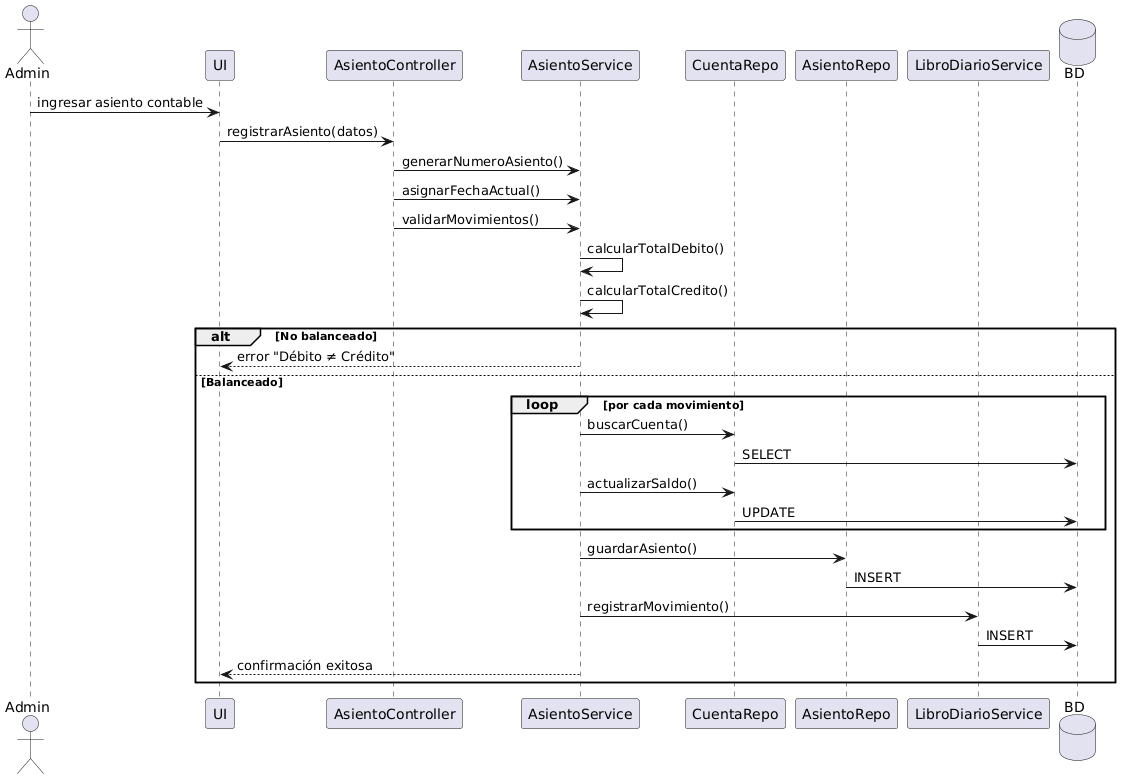

The diagram above was rendered by PlantUML. Its source (embedded in the PNG):
@startuml
actor Admin
participant UI
participant AsientoController
participant AsientoService
participant CuentaRepo
participant AsientoRepo
participant LibroDiarioService
database BD

Admin -> UI: ingresar asiento contable
UI -> AsientoController: registrarAsiento(datos)

AsientoController -> AsientoService: generarNumeroAsiento()
AsientoController -> AsientoService: asignarFechaActual()

AsientoController -> AsientoService: validarMovimientos()

AsientoService -> AsientoService: calcularTotalDebito()
AsientoService -> AsientoService: calcularTotalCredito()

alt No balanceado
  AsientoService --> UI: error "Débito ≠ Crédito"
else Balanceado

  loop por cada movimiento
    AsientoService -> CuentaRepo: buscarCuenta()
    CuentaRepo -> BD: SELECT

    AsientoService -> CuentaRepo: actualizarSaldo()
    CuentaRepo -> BD: UPDATE
  end

  AsientoService -> AsientoRepo: guardarAsiento()
  AsientoRepo -> BD: INSERT

  AsientoService -> LibroDiarioService: registrarMovimiento()
  LibroDiarioService -> BD: INSERT

  AsientoService --> UI: confirmación exitosa
end
@enduml